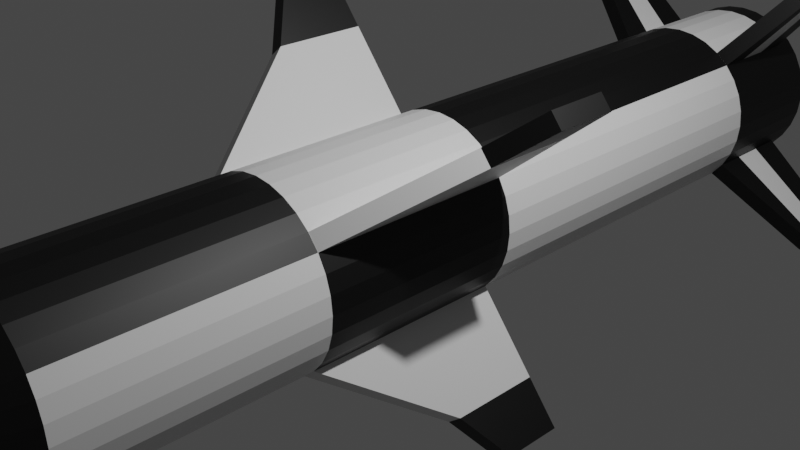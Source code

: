 # Source: missile.blend  (saved by Blender 2.92.15; exported with 4.5.12 LTS)
import bpy
from mathutils import Matrix  # noqa: F401  (used for matrix-valued properties, if any)

bpy.ops.wm.read_factory_settings(use_empty=True)
scene = bpy.context.scene
scene.name = 'Scene'

# ---- collections
col_collection = bpy.data.collections.new('Collection'); scene.collection.children.link(col_collection)

# ---- materials (node trees are filled in below, after node groups)
mat_material_001 = bpy.data.materials.new('Material.001')
mat_material_001.use_transparent_shadow = False
mat_material_002 = bpy.data.materials.new('Material.002')
mat_material_002.use_transparent_shadow = False
mat_material_007 = bpy.data.materials.new('Material.007')
mat_material_007.use_transparent_shadow = False
mat_material_005 = bpy.data.materials.new('Material.005')
mat_material_005.use_transparent_shadow = False
mat_material_006 = bpy.data.materials.new('Material.006')
mat_material_006.use_transparent_shadow = False
mat_material_003 = bpy.data.materials.new('Material.003')
mat_material_003.use_transparent_shadow = False
mat_material_004 = bpy.data.materials.new('Material.004')
mat_material_004.use_transparent_shadow = False

# ---- material node trees
mat_material_001.use_nodes = True; mat_material_001.node_tree.nodes.clear()
_N = mat_material_001.node_tree.nodes; _L = mat_material_001.node_tree.links
n0 = _N.new('ShaderNodeBsdfPrincipled'); n0.name = 'Principled BSDF'; n0.location = (10, 300)
n0.distribution = 'GGX'
n0.subsurface_method = 'BURLEY'
n0.inputs[3].default_value = 1.45
n0.inputs[27].default_value = (0.0, 0.0, 0.0, 1.0)
n0.inputs[28].default_value = 1.0
n1 = _N.new('ShaderNodeOutputMaterial'); n1.name = 'Material Output'; n1.location = (300, 300)
_L.new(n0.outputs[0], n1.inputs[0])
n1.is_active_output = True
mat_material_002.use_nodes = True; mat_material_002.node_tree.nodes.clear()
_N = mat_material_002.node_tree.nodes; _L = mat_material_002.node_tree.links
n0 = _N.new('ShaderNodeBsdfPrincipled'); n0.name = 'Principled BSDF'; n0.location = (10, 300)
n0.distribution = 'GGX'
n0.subsurface_method = 'BURLEY'
n0.inputs[0].default_value = (0.0, 0.0, 0.0, 1.0)
n0.inputs[3].default_value = 1.45
n0.inputs[27].default_value = (0.0, 0.0, 0.0, 1.0)
n0.inputs[28].default_value = 1.0
n1 = _N.new('ShaderNodeOutputMaterial'); n1.name = 'Material Output'; n1.location = (300, 300)
_L.new(n0.outputs[0], n1.inputs[0])
n1.is_active_output = True
mat_material_007.use_nodes = True; mat_material_007.node_tree.nodes.clear()
_N = mat_material_007.node_tree.nodes; _L = mat_material_007.node_tree.links
n0 = _N.new('ShaderNodeBsdfPrincipled'); n0.name = 'Principled BSDF'; n0.location = (10, 300)
n0.distribution = 'GGX'
n0.subsurface_method = 'BURLEY'
n0.inputs[3].default_value = 1.45
n0.inputs[27].default_value = (0.0, 0.0, 0.0, 1.0)
n0.inputs[28].default_value = 1.0
n1 = _N.new('ShaderNodeOutputMaterial'); n1.name = 'Material Output'; n1.location = (300, 300)
_L.new(n0.outputs[0], n1.inputs[0])
n1.is_active_output = True
mat_material_005.use_nodes = True; mat_material_005.node_tree.nodes.clear()
_N = mat_material_005.node_tree.nodes; _L = mat_material_005.node_tree.links
n0 = _N.new('ShaderNodeBsdfPrincipled'); n0.name = 'Principled BSDF'; n0.location = (10, 300)
n0.distribution = 'GGX'
n0.subsurface_method = 'BURLEY'
n0.inputs[3].default_value = 1.45
n0.inputs[27].default_value = (0.0, 0.0, 0.0, 1.0)
n0.inputs[28].default_value = 1.0
n1 = _N.new('ShaderNodeOutputMaterial'); n1.name = 'Material Output'; n1.location = (300, 300)
_L.new(n0.outputs[0], n1.inputs[0])
n1.is_active_output = True
mat_material_006.use_nodes = True; mat_material_006.node_tree.nodes.clear()
_N = mat_material_006.node_tree.nodes; _L = mat_material_006.node_tree.links
n0 = _N.new('ShaderNodeBsdfPrincipled'); n0.name = 'Principled BSDF'; n0.location = (10, 300)
n0.distribution = 'GGX'
n0.subsurface_method = 'BURLEY'
n0.inputs[0].default_value = (0.0, 0.0, 0.0, 1.0)
n0.inputs[3].default_value = 1.45
n0.inputs[27].default_value = (0.0, 0.0, 0.0, 1.0)
n0.inputs[28].default_value = 1.0
n1 = _N.new('ShaderNodeOutputMaterial'); n1.name = 'Material Output'; n1.location = (300, 300)
_L.new(n0.outputs[0], n1.inputs[0])
n1.is_active_output = True
mat_material_003.use_nodes = True; mat_material_003.node_tree.nodes.clear()
_N = mat_material_003.node_tree.nodes; _L = mat_material_003.node_tree.links
n0 = _N.new('ShaderNodeBsdfPrincipled'); n0.name = 'Principled BSDF'; n0.location = (10, 300)
n0.distribution = 'GGX'
n0.subsurface_method = 'BURLEY'
n0.inputs[3].default_value = 1.45
n0.inputs[27].default_value = (0.0, 0.0, 0.0, 1.0)
n0.inputs[28].default_value = 1.0
n1 = _N.new('ShaderNodeOutputMaterial'); n1.name = 'Material Output'; n1.location = (300, 300)
_L.new(n0.outputs[0], n1.inputs[0])
n1.is_active_output = True
mat_material_004.use_nodes = True; mat_material_004.node_tree.nodes.clear()
_N = mat_material_004.node_tree.nodes; _L = mat_material_004.node_tree.links
n0 = _N.new('ShaderNodeBsdfPrincipled'); n0.name = 'Principled BSDF'; n0.location = (10, 300)
n0.distribution = 'GGX'
n0.subsurface_method = 'BURLEY'
n0.inputs[0].default_value = (0.0, 0.0, 0.0, 1.0)
n0.inputs[3].default_value = 1.45
n0.inputs[27].default_value = (0.0, 0.0, 0.0, 1.0)
n0.inputs[28].default_value = 1.0
n1 = _N.new('ShaderNodeOutputMaterial'); n1.name = 'Material Output'; n1.location = (300, 300)
_L.new(n0.outputs[0], n1.inputs[0])
n1.is_active_output = True

# ---- world
world_world = bpy.data.worlds.new('World'); scene.world = world_world
world_world.use_nodes = True; world_world.node_tree.nodes.clear()
_N = world_world.node_tree.nodes; _L = world_world.node_tree.links
n0 = _N.new('ShaderNodeOutputWorld'); n0.name = 'World Output'; n0.location = (300, 300)
n1 = _N.new('ShaderNodeBackground'); n1.name = 'Background'; n1.location = (10, 300)
n1.inputs[0].default_value = (0.05088, 0.05088, 0.05088, 1.0)
_L.new(n1.outputs[0], n0.inputs[0])
n0.is_active_output = True
world_world.color = (0.05088, 0.05088, 0.05088)
world_world.use_sun_shadow = False
world_world.sun_shadow_jitter_overblur = 0.0

# ---- cameras
cam_camera = bpy.data.cameras.new('Camera')
cam_camera.clip_end = 100.0
cam_camera.ortho_scale = 7.314

# ---- lights
light_light = bpy.data.lights.new('Light', 'POINT')
light_light.transmission_factor = 0.0
light_light.energy = 1187.0
light_light.shadow_soft_size = 0.1
light_light.shadow_maximum_resolution = 0.006
light_light.use_absolute_resolution = True

# ---- meshes
me_cone = bpy.data.meshes.new('Cone')
me_cone.from_pydata([(0.0, 1.0, -1.0), (0.1951, 0.9808, -1.0), (0.3827, 0.9239, -1.0), (0.5556, 0.8315, -1.0), (0.7071, 0.7071, -1.0), (0.8315, 0.5556, -1.0), (0.9239, 0.3827, -1.0), (0.9808, 0.1951, -1.0), (1.0, 7.55e-08, -1.0), (0.9808, -0.1951, -1.0), (0.9239, -0.3827, -1.0), (0.8315, -0.5556, -1.0), (0.7071, -0.7071, -1.0), (0.5556, -0.8315, -1.0), (0.3827, -0.9239, -1.0), (0.1951, -0.9808, -1.0), (-3.258e-07, -1.0, -1.0), (-0.1951, -0.9808, -1.0), (-0.3827, -0.9239, -1.0), (-0.5556, -0.8315, -1.0), (-0.7071, -0.7071, -1.0), (-0.8315, -0.5556, -1.0), (-0.9239, -0.3827, -1.0), (-0.9808, -0.1951, -1.0), (-1.0, 9.656e-07, -1.0), (-0.9808, 0.1951, -1.0), (-0.9239, 0.3827, -1.0), (-0.8315, 0.5556, -1.0), (-0.7071, 0.7071, -1.0), (-0.5556, 0.8315, -1.0), (-0.3827, 0.9239, -1.0), (-0.1951, 0.9808, -1.0), (0.0, 0.0, 1.0), (6.067e-07, 1.0, -11.59), (0.1951, 0.9808, -11.59), (0.3827, 0.9239, -11.59), (0.5556, 0.8315, -11.59), (0.7071, 0.7071, -11.59), (0.8315, 0.5556, -11.59), (0.9239, 0.3827, -11.59), (0.9808, 0.1951, -11.59), (1.0, 7.55e-08, -11.59), (0.9808, -0.1951, -11.59), (0.9239, -0.3827, -11.59), (0.8315, -0.5556, -11.59), (0.7071, -0.7071, -11.59), (0.5556, -0.8315, -11.59), (0.3827, -0.9239, -11.59), (0.1951, -0.9808, -11.59), (2.809e-07, -1.0, -11.59), (-0.1951, -0.9808, -11.59), (-0.3827, -0.9239, -11.59), (-0.5556, -0.8315, -11.59), (-0.7071, -0.7071, -11.59), (-0.8315, -0.5556, -11.59), (-0.9239, -0.3827, -11.59), (-0.9808, -0.1951, -11.59), (-1.0, 9.656e-07, -11.59), (-0.9808, 0.1951, -11.59), (-0.9239, 0.3827, -11.59), (-0.8315, 0.5556, -11.59), (-0.7071, 0.7071, -11.59), (-0.5556, 0.8315, -11.59), (-0.3827, 0.9239, -11.59), (-0.1951, 0.9808, -11.59), (0.1951, -0.9808, -6.295), (0.3827, -0.9239, -6.295), (-0.9239, -0.3827, -6.295), (-0.8315, -0.5556, -6.295), (0.3827, 0.9239, -6.295), (0.1951, 0.9808, -6.295), (-0.5556, 0.8315, -6.295), (-0.7071, 0.7071, -6.295), (0.9808, -0.1951, -6.295), (1.0, 7.55e-08, -6.295), (-2.249e-08, -1.0, -6.295), (-0.9808, -0.1951, -6.295), (0.5556, 0.8315, -6.295), (-0.3827, 0.9239, -6.295), (0.9239, -0.3827, -6.295), (-0.1951, -0.9808, -6.295), (-1.0, 9.656e-07, -6.295), (0.7071, 0.7071, -6.295), (-0.1951, 0.9808, -6.295), (0.8315, -0.5556, -6.295), (-0.3827, -0.9239, -6.295), (-0.9808, 0.1951, -6.295), (0.8315, 0.5556, -6.295), (3.034e-07, 1.0, -6.295), (0.7071, -0.7071, -6.295), (-0.5556, -0.8315, -6.295), (-0.9239, 0.3827, -6.295), (0.9239, 0.3827, -6.295), (0.5556, -0.8315, -6.295), (-0.7071, -0.7071, -6.295), (-0.8315, 0.5556, -6.295), (0.9808, 0.1951, -6.295), (0.1951, -0.9808, -8.943), (-0.9239, -0.3827, -8.943), (0.3827, 0.9239, -8.943), (-0.5556, 0.8315, -8.943), (0.9808, -0.1951, -8.943), (1.292e-07, -1.0, -8.943), (-0.9808, -0.1951, -8.943), (0.5556, 0.8315, -8.943), (-0.3827, 0.9239, -8.943), (0.9239, -0.3827, -8.943), (-0.1951, -0.9808, -8.943), (-1.0, 9.656e-07, -8.943), (0.7071, 0.7071, -8.943), (-0.1951, 0.9808, -8.943), (0.8315, -0.5556, -8.943), (-0.3827, -0.9239, -8.943), (-0.9808, 0.1951, -8.943), (0.8315, 0.5556, -8.943), (4.55e-07, 1.0, -8.943), (0.7071, -0.7071, -8.943), (-0.5556, -0.8315, -8.943), (-0.9239, 0.3827, -8.943), (0.9239, 0.3827, -8.943), (0.5556, -0.8315, -8.943), (-0.7071, -0.7071, -8.943), (-0.8315, 0.5556, -8.943), (0.9808, 0.1951, -8.943), (0.3827, -0.9239, -8.943), (-0.8315, -0.5556, -8.943), (0.1951, 0.9808, -8.943), (-0.7071, 0.7071, -8.943), (1.0, 7.55e-08, -8.943), (0.3827, -0.9239, -3.648), (-0.8315, -0.5556, -3.648), (0.1951, 0.9808, -3.648), (-0.7071, 0.7071, -3.648), (1.0, 7.55e-08, -3.648), (0.1951, -0.9808, -3.648), (-0.9239, -0.3827, -3.648), (0.3827, 0.9239, -3.648), (-0.5556, 0.8315, -3.648), (0.9808, -0.1951, -3.648), (-1.742e-07, -1.0, -3.648), (-0.9808, -0.1951, -3.648), (0.5556, 0.8315, -3.648), (-0.3827, 0.9239, -3.648), (0.9239, -0.3827, -3.648), (-0.1951, -0.9808, -3.648), (-1.0, 9.656e-07, -3.648), (0.7071, 0.7071, -3.648), (-0.1951, 0.9808, -3.648), (0.8315, -0.5556, -3.648), (-0.3827, -0.9239, -3.648), (-0.9808, 0.1951, -3.648), (0.8315, 0.5556, -3.648), (1.517e-07, 1.0, -3.648), (0.7071, -0.7071, -3.648), (-0.5556, -0.8315, -3.648), (-0.9239, 0.3827, -3.648), (0.9239, 0.3827, -3.648), (0.5556, -0.8315, -3.648), (-0.7071, -0.7071, -3.648), (-0.8315, 0.5556, -3.648), (0.9808, 0.1951, -3.648), (0.1951, -0.9808, -11.32), (-0.9239, -0.3827, -11.32), (0.3827, 0.9239, -11.32), (-0.5556, 0.8315, -11.32), (0.9808, -0.1951, -11.32), (2.05e-07, -1.0, -11.32), (-0.9808, -0.1951, -11.32), (0.5556, 0.8315, -11.32), (-0.3827, 0.9239, -11.32), (0.9239, -0.3827, -11.32), (-0.1951, -0.9808, -11.32), (-1.0, 9.197e-07, -11.32), (0.7071, 0.7071, -11.32), (-0.1951, 0.9808, -11.32), (0.8315, -0.5556, -11.32), (-0.3827, -0.9239, -11.32), (-0.9808, 0.1951, -11.32), (0.8315, 0.5556, -11.32), (5.309e-07, 1.0, -11.32), (0.7071, -0.7071, -11.32), (-0.5556, -0.8315, -11.32), (-0.9239, 0.3827, -11.32), (0.9239, 0.3827, -11.32), (0.5556, -0.8315, -11.32), (-0.7071, -0.7071, -11.32), (-0.8315, 0.5556, -11.32), (0.9808, 0.1951, -11.32), (0.3827, -0.9239, -11.32), (-0.8315, -0.5556, -11.32), (0.1951, 0.9808, -11.32), (-0.7071, 0.7071, -11.32), (1.0, 2.96e-08, -11.32), (0.3827, -0.9239, -10.13), (-0.8315, -0.5556, -10.13), (0.1951, 0.9808, -10.13), (-0.7071, 0.7071, -10.13), (1.0, 5.255e-08, -10.13), (0.1951, -0.9808, -10.13), (-0.9239, -0.3827, -10.13), (0.3827, 0.9239, -10.13), (-0.5556, 0.8315, -10.13), (0.9808, -0.1951, -10.13), (1.671e-07, -1.0, -10.13), (-0.9808, -0.1951, -10.13), (0.5556, 0.8315, -10.13), (-0.3827, 0.9239, -10.13), (0.9239, -0.3827, -10.13), (-0.1951, -0.9808, -10.13), (-1.0, 9.427e-07, -10.13), (0.7071, 0.7071, -10.13), (-0.1951, 0.9808, -10.13), (0.8315, -0.5556, -10.13), (-0.3827, -0.9239, -10.13), (-0.9808, 0.1951, -10.13), (0.8315, 0.5556, -10.13), (4.93e-07, 1.0, -10.13), (0.7071, -0.7071, -10.13), (-0.5556, -0.8315, -10.13), (-0.9239, 0.3827, -10.13), (0.9239, 0.3827, -10.13), (0.5556, -0.8315, -10.13), (-0.7071, -0.7071, -10.13), (-0.8315, 0.5556, -10.13), (0.9808, 0.1951, -10.13), (0.1951, -0.9808, -5.926), (-0.9239, -0.3827, -5.926), (0.3827, 0.9239, -5.926), (-0.5556, 0.8315, -5.926), (0.9808, -0.1951, -5.926), (-9.832e-08, -1.0, -5.926), (-0.9808, -0.1951, -5.926), (0.5556, 0.8315, -5.926), (-0.3827, 0.9239, -5.926), (0.9239, -0.3827, -5.926), (-0.1951, -0.9808, -5.926), (-1.0, 9.239e-07, -5.926), (0.7071, 0.7071, -5.926), (-0.1951, 0.9808, -5.926), (0.8315, -0.5556, -5.926), (-0.3827, -0.9239, -5.926), (-0.9808, 0.1951, -5.926), (0.8315, 0.5556, -5.926), (2.275e-07, 1.0, -5.926), (0.7071, -0.7071, -5.926), (-0.5556, -0.8315, -5.926), (-0.9239, 0.3827, -5.926), (0.9239, 0.3827, -5.926), (0.5556, -0.8315, -5.926), (-0.7071, -0.7071, -5.926), (-0.8315, 0.5556, -5.926), (0.9808, 0.1951, -5.926), (0.3827, -0.9239, -5.926), (-0.8315, -0.5556, -5.926), (0.1951, 0.9808, -5.926), (-0.7071, 0.7071, -5.926), (1.0, 3.379e-08, -5.926)], [], [(0, 32, 1), (1, 32, 2), (2, 32, 3), (3, 32, 4), (4, 32, 5), (5, 32, 6), (6, 32, 7), (7, 32, 8), (8, 32, 9), (9, 32, 10), (10, 32, 11), (11, 32, 12), (12, 32, 13), (13, 32, 14), (14, 32, 15), (15, 32, 16), (16, 32, 17), (17, 32, 18), (18, 32, 19), (19, 32, 20), (20, 32, 21), (21, 32, 22), (22, 32, 23), (23, 32, 24), (24, 32, 25), (25, 32, 26), (26, 32, 27), (27, 32, 28), (28, 32, 29), (29, 32, 30), (188, 161, 48, 47), (30, 32, 31), (31, 32, 0), (33, 34, 35, 36, 37, 38, 39, 40, 41, 42, 43, 44, 45, 46, 47, 48, 49, 50, 51, 52, 53, 54, 55, 56, 57, 58, 59, 60, 61, 62, 63, 64), (189, 162, 55, 54), (190, 163, 35, 34), (191, 164, 62, 61), (192, 165, 42, 41), (161, 166, 49, 48), (162, 167, 56, 55), (163, 168, 36, 35), (164, 169, 63, 62), (165, 170, 43, 42), (166, 171, 50, 49), (167, 172, 57, 56), (168, 173, 37, 36), (169, 174, 64, 63), (170, 175, 44, 43), (171, 176, 51, 50), (172, 177, 58, 57), (173, 178, 38, 37), (174, 179, 33, 64), (175, 180, 45, 44), (176, 181, 52, 51), (177, 182, 59, 58), (178, 183, 39, 38), (180, 184, 46, 45), (181, 185, 53, 52), (182, 186, 60, 59), (183, 187, 40, 39), (179, 190, 34, 33), (184, 188, 47, 46), (185, 189, 54, 53), (186, 191, 61, 60), (187, 192, 41, 40), (251, 256, 74, 96), (250, 255, 72, 95), (249, 253, 68, 94), (248, 252, 66, 93), (243, 254, 70, 88), (247, 251, 96, 92), (246, 250, 95, 91), (245, 249, 94, 90), (244, 248, 93, 89), (242, 247, 92, 87), (241, 246, 91, 86), (240, 245, 90, 85), (239, 244, 89, 84), (238, 243, 88, 83), (237, 242, 87, 82), (236, 241, 86, 81), (235, 240, 85, 80), (234, 239, 84, 79), (233, 238, 83, 78), (232, 237, 82, 77), (231, 236, 81, 76), (230, 235, 80, 75), (229, 234, 79, 73), (228, 233, 78, 71), (227, 232, 77, 69), (226, 231, 76, 67), (225, 230, 75, 65), (256, 229, 73, 74), (255, 228, 71, 72), (254, 227, 69, 70), (253, 226, 67, 68), (252, 225, 65, 66), (96, 74, 128, 123), (95, 72, 127, 122), (94, 68, 125, 121), (93, 66, 124, 120), (88, 70, 126, 115), (92, 96, 123, 119), (91, 95, 122, 118), (90, 94, 121, 117), (89, 93, 120, 116), (87, 92, 119, 114), (86, 91, 118, 113), (85, 90, 117, 112), (84, 89, 116, 111), (83, 88, 115, 110), (82, 87, 114, 109), (81, 86, 113, 108), (80, 85, 112, 107), (79, 84, 111, 106), (78, 83, 110, 105), (77, 82, 109, 104), (76, 81, 108, 103), (75, 80, 107, 102), (73, 79, 106, 101), (71, 78, 105, 100), (69, 77, 104, 99), (67, 76, 103, 98), (65, 75, 102, 97), (74, 73, 101, 128), (72, 71, 100, 127), (70, 69, 99, 126), (68, 67, 98, 125), (66, 65, 97, 124), (14, 15, 134, 129), (21, 22, 135, 130), (1, 2, 136, 131), (28, 29, 137, 132), (8, 9, 138, 133), (15, 16, 139, 134), (22, 23, 140, 135), (2, 3, 141, 136), (29, 30, 142, 137), (9, 10, 143, 138), (16, 17, 144, 139), (23, 24, 145, 140), (3, 4, 146, 141), (30, 31, 147, 142), (10, 11, 148, 143), (17, 18, 149, 144), (24, 25, 150, 145), (4, 5, 151, 146), (31, 0, 152, 147), (11, 12, 153, 148), (18, 19, 154, 149), (25, 26, 155, 150), (5, 6, 156, 151), (12, 13, 157, 153), (19, 20, 158, 154), (26, 27, 159, 155), (6, 7, 160, 156), (0, 1, 131, 152), (13, 14, 129, 157), (20, 21, 130, 158), (27, 28, 132, 159), (7, 8, 133, 160), (224, 197, 192, 187), (222, 194, 189, 185), (221, 193, 188, 184), (216, 195, 190, 179), (220, 224, 187, 183), (219, 223, 186, 182), (218, 222, 185, 181), (217, 221, 184, 180), (215, 220, 183, 178), (214, 219, 182, 177), (213, 218, 181, 176), (212, 217, 180, 175), (211, 216, 179, 174), (210, 215, 178, 173), (209, 214, 177, 172), (208, 213, 176, 171), (207, 212, 175, 170), (206, 211, 174, 169), (205, 210, 173, 168), (204, 209, 172, 167), (203, 208, 171, 166), (202, 207, 170, 165), (201, 206, 169, 164), (200, 205, 168, 163), (199, 204, 167, 162), (198, 203, 166, 161), (197, 202, 165, 192), (196, 201, 164, 191), (195, 200, 163, 190), (194, 199, 162, 189), (193, 198, 161, 188), (124, 97, 198, 193), (125, 98, 199, 194), (126, 99, 200, 195), (127, 100, 201, 196), (128, 101, 202, 197), (97, 102, 203, 198), (98, 103, 204, 199), (99, 104, 205, 200), (100, 105, 206, 201), (101, 106, 207, 202), (102, 107, 208, 203), (103, 108, 209, 204), (104, 109, 210, 205), (105, 110, 211, 206), (106, 111, 212, 207), (107, 112, 213, 208), (108, 113, 214, 209), (109, 114, 215, 210), (110, 115, 216, 211), (111, 116, 217, 212), (112, 117, 218, 213), (113, 118, 219, 214), (114, 119, 220, 215), (116, 120, 221, 217), (117, 121, 222, 218), (118, 122, 223, 219), (119, 123, 224, 220), (115, 126, 195, 216), (120, 124, 193, 221), (121, 125, 194, 222), (122, 127, 196, 223), (123, 128, 197, 224), (129, 134, 225, 252), (130, 135, 226, 253), (131, 136, 227, 254), (133, 138, 229, 256), (134, 139, 230, 225), (135, 140, 231, 226), (136, 141, 232, 227), (137, 142, 233, 228), (138, 143, 234, 229), (139, 144, 235, 230), (140, 145, 236, 231), (141, 146, 237, 232), (142, 147, 238, 233), (143, 148, 239, 234), (144, 149, 240, 235), (145, 150, 241, 236), (146, 151, 242, 237), (147, 152, 243, 238), (148, 153, 244, 239), (149, 154, 245, 240), (150, 155, 246, 241), (151, 156, 247, 242), (153, 157, 248, 244), (154, 158, 249, 245), (155, 159, 250, 246), (156, 160, 251, 247), (152, 131, 254, 243), (157, 129, 252, 248), (158, 130, 253, 249), (159, 132, 255, 250), (160, 133, 256, 251), (255, 132, 137, 228)])
me_cone.polygons.foreach_set('material_index', [1, 1, 1, 1, 1, 1, 1, 1, 1, 1, 1, 1, 1, 1, 1, 1, 1, 1, 1, 1, 1, 1, 1, 1, 1, 1, 1, 1, 1, 1, 1, 1, 1, 1, 1, 1, 1, 1, 1, 1, 1, 1, 1, 1, 1, 1, 1, 1, 1, 1, 1, 1, 1, 1, 1, 1, 1, 1, 1, 1, 1, 1, 1, 1, 1, 0, 0, 0, 1, 1, 0, 0, 1, 1, 0, 0, 1, 0, 1, 0, 0, 1, 0, 1, 1, 0, 1, 0, 1, 1, 0, 1, 0, 1, 1, 0, 1, 0, 0, 0, 1, 1, 0, 0, 1, 1, 0, 0, 1, 0, 1, 0, 0, 1, 0, 1, 1, 0, 1, 0, 1, 1, 0, 1, 0, 1, 1, 0, 1, 1, 0, 1, 1, 0, 1, 0, 1, 1, 0, 1, 0, 1, 1, 0, 1, 0, 1, 1, 0, 1, 0, 0, 1, 1, 0, 0, 1, 1, 1, 0, 0, 1, 1, 0, 0, 1, 1, 0, 0, 1, 1, 0, 1, 0, 1, 1, 0, 1, 0, 0, 1, 0, 1, 0, 0, 1, 0, 1, 0, 0, 1, 0, 1, 0, 1, 1, 0, 1, 0, 1, 1, 0, 1, 0, 1, 1, 0, 1, 0, 0, 1, 0, 1, 0, 0, 1, 1, 0, 0, 1, 1, 0, 0, 0, 0, 1, 0, 1, 0, 1, 0, 0, 1, 0, 1, 0, 0, 1, 0, 1, 0, 0, 1, 0, 1, 1, 0, 0, 1, 1, 0, 0, 0, 1, 1, 0])
_uv = me_cone.uv_layers.new(name='UVMap')
_uv.uv.foreach_set('vector', [0.25, 0.49, 0.25, 0.25, 0.2968, 0.4854, 0.2968, 0.4854, 0.25, 0.25, 0.3418, 0.4717, 0.3418, 0.4717, 0.25, 0.25, 0.3833, 0.4496, 0.3833, 0.4496, 0.25, 0.25, 0.4197, 0.4197, 0.4197, 0.4197, 0.25, 0.25, 0.4496, 0.3833, 0.4496, 0.3833, 0.25, 0.25, 0.4717, 0.3418, 0.4717, 0.3418, 0.25, 0.25, 0.4854, 0.2968, 0.4854, 0.2968, 0.25, 0.25, 0.49, 0.25, 0.49, 0.25, 0.25, 0.25, 0.4854, 0.2032, 0.4854, 0.2032, 0.25, 0.25, 0.4717, 0.1582, 0.4717, 0.1582, 0.25, 0.25, 0.4496, 0.1167, 0.4496, 0.1167, 0.25, 0.25, 0.4197, 0.08029, 0.4197, 0.08029, 0.25, 0.25, 0.3833, 0.05045, 0.3833, 0.05045, 0.25, 0.25, 0.3418, 0.02827, 0.3418, 0.02827, 0.25, 0.25, 0.2968, 0.01461, 0.2968, 0.01461, 0.25, 0.25, 0.25, 0.01, 0.25, 0.01, 0.25, 0.25, 0.2032, 0.01461, 0.2032, 0.01461, 0.25, 0.25, 0.1582, 0.02827, 0.1582, 0.02827, 0.25, 0.25, 0.1167, 0.05045, 0.1167, 0.05045, 0.25, 0.25, 0.08029, 0.08029, 0.08029, 0.08029, 0.25, 0.25, 0.05045, 0.1167, 0.05045, 0.1167, 0.25, 0.25, 0.02827, 0.1582, 0.02827, 0.1582, 0.25, 0.25, 0.01461, 0.2032, 0.01461, 0.2032, 0.25, 0.25, 0.01, 0.25, 0.01, 0.25, 0.25, 0.25, 0.01461, 0.2968, 0.01461, 0.2968, 0.25, 0.25, 0.02827, 0.3418, 0.02827, 0.3418, 0.25, 0.25, 0.05045, 0.3833, 0.05045, 0.3833, 0.25, 0.25, 0.08029, 0.4197, 0.08029, 0.4197, 0.25, 0.25, 0.1167, 0.4496, 0.1167, 0.4496, 0.25, 0.25, 0.1582, 0.4717, 0.3418, 0.02827, 0.2968, 0.01461, 0.2968, 0.01461, 0.3418, 0.02827, 0.1582, 0.4717, 0.25, 0.25, 0.2032, 0.4854, 0.2032, 0.4854, 0.25, 0.25, 0.25, 0.49, 0.75, 0.49, 0.7968, 0.4854, 0.8418, 0.4717, 0.8833, 0.4496, 0.9197, 0.4197, 0.9496, 0.3833, 0.9717, 0.3418, 0.9854, 0.2968, 0.99, 0.25, 0.9854, 0.2032, 0.9717, 0.1582, 0.9496, 0.1167, 0.9197, 0.08029, 0.8833, 0.05045, 0.8418, 0.02827, 0.7968, 0.01461, 0.75, 0.01, 0.7032, 0.01461, 0.6582, 0.02827, 0.6167, 0.05045, 0.5803, 0.08029, 0.5504, 0.1167, 0.5283, 0.1582, 0.5146, 0.2032, 0.51, 0.25, 0.5146, 0.2968, 0.5283, 0.3418, 0.5504, 0.3833, 0.5803, 0.4197, 0.6167, 0.4496, 0.6582, 0.4717, 0.7032, 0.4854, 0.05045, 0.1167, 0.02827, 0.1582, 0.02827, 0.1582, 0.05045, 0.1167, 0.2968, 0.4854, 0.3418, 0.4717, 0.3418, 0.4717, 0.2968, 0.4854, 0.08029, 0.4197, 0.1167, 0.4496, 0.1167, 0.4496, 0.08029, 0.4197, 0.49, 0.25, 0.4854, 0.2032, 0.4854, 0.2032, 0.49, 0.25, 0.2968, 0.01461, 0.25, 0.01, 0.25, 0.01, 0.2968, 0.01461, 0.02827, 0.1582, 0.01461, 0.2032, 0.01461, 0.2032, 0.02827, 0.1582, 0.3418, 0.4717, 0.3833, 0.4496, 0.3833, 0.4496, 0.3418, 0.4717, 0.1167, 0.4496, 0.1582, 0.4717, 0.1582, 0.4717, 0.1167, 0.4496, 0.4854, 0.2032, 0.4717, 0.1582, 0.4717, 0.1582, 0.4854, 0.2032, 0.25, 0.01, 0.2032, 0.01461, 0.2032, 0.01461, 0.25, 0.01, 0.01461, 0.2032, 0.01, 0.25, 0.01, 0.25, 0.01461, 0.2032, 0.3833, 0.4496, 0.4197, 0.4197, 0.4197, 0.4197, 0.3833, 0.4496, 0.1582, 0.4717, 0.2032, 0.4854, 0.2032, 0.4854, 0.1582, 0.4717, 0.4717, 0.1582, 0.4496, 0.1167, 0.4496, 0.1167, 0.4717, 0.1582, 0.2032, 0.01461, 0.1582, 0.02827, 0.1582, 0.02827, 0.2032, 0.01461, 0.01, 0.25, 0.01461, 0.2968, 0.01461, 0.2968, 0.01, 0.25, 0.4197, 0.4197, 0.4496, 0.3833, 0.4496, 0.3833, 0.4197, 0.4197, 0.2032, 0.4854, 0.25, 0.49, 0.25, 0.49, 0.2032, 0.4854, 0.4496, 0.1167, 0.4197, 0.08029, 0.4197, 0.08029, 0.4496, 0.1167, 0.1582, 0.02827, 0.1167, 0.05045, 0.1167, 0.05045, 0.1582, 0.02827, 0.01461, 0.2968, 0.02827, 0.3418, 0.02827, 0.3418, 0.01461, 0.2968, 0.4496, 0.3833, 0.4717, 0.3418, 0.4717, 0.3418, 0.4496, 0.3833, 0.4197, 0.08029, 0.3833, 0.05045, 0.3833, 0.05045, 0.4197, 0.08029, 0.1167, 0.05045, 0.08029, 0.08029, 0.08029, 0.08029, 0.1167, 0.05045, 0.02827, 0.3418, 0.05045, 0.3833, 0.05045, 0.3833, 0.02827, 0.3418, 0.4717, 0.3418, 0.4854, 0.2968, 0.4854, 0.2968, 0.4717, 0.3418, 0.25, 0.49, 0.2968, 0.4854, 0.2968, 0.4854, 0.25, 0.49, 0.3833, 0.05045, 0.3418, 0.02827, 0.3418, 0.02827, 0.3833, 0.05045, 0.08029, 0.08029, 0.05045, 0.1167, 0.05045, 0.1167, 0.08029, 0.08029, 0.05045, 0.3833, 0.08029, 0.4197, 0.08029, 0.4197, 0.05045, 0.3833, 0.4854, 0.2968, 0.49, 0.25, 0.49, 0.25, 0.4854, 0.2968, 0.4854, 0.2968, 0.49, 0.25, 0.49, 0.25, 0.4854, 0.2968, 0.05045, 0.3833, 0.08029, 0.4197, 0.08029, 0.4197, 0.05045, 0.3833, 0.08029, 0.08029, 0.05045, 0.1167, 0.05045, 0.1167, 0.08029, 0.08029, 0.3833, 0.05045, 0.3418, 0.02827, 0.3418, 0.02827, 0.3833, 0.05045, 0.25, 0.49, 0.2968, 0.4854, 0.2968, 0.4854, 0.25, 0.49, 0.4717, 0.3418, 0.4854, 0.2968, 0.4854, 0.2968, 0.4717, 0.3418, 0.02827, 0.3418, 0.05045, 0.3833, 0.05045, 0.3833, 0.02827, 0.3418, 0.1167, 0.05045, 0.08029, 0.08029, 0.08029, 0.08029, 0.1167, 0.05045, 0.4197, 0.08029, 0.3833, 0.05045, 0.3833, 0.05045, 0.4197, 0.08029, 0.4496, 0.3833, 0.4717, 0.3418, 0.4717, 0.3418, 0.4496, 0.3833, 0.01461, 0.2968, 0.02827, 0.3418, 0.02827, 0.3418, 0.01461, 0.2968, 0.1582, 0.02827, 0.1167, 0.05045, 0.1167, 0.05045, 0.1582, 0.02827, 0.4496, 0.1167, 0.4197, 0.08029, 0.4197, 0.08029, 0.4496, 0.1167, 0.2032, 0.4854, 0.25, 0.49, 0.25, 0.49, 0.2032, 0.4854, 0.4197, 0.4197, 0.4496, 0.3833, 0.4496, 0.3833, 0.4197, 0.4197, 0.01, 0.25, 0.01461, 0.2968, 0.01461, 0.2968, 0.01, 0.25, 0.2032, 0.01461, 0.1582, 0.02827, 0.1582, 0.02827, 0.2032, 0.01461, 0.4717, 0.1582, 0.4496, 0.1167, 0.4496, 0.1167, 0.4717, 0.1582, 0.1582, 0.4717, 0.2032, 0.4854, 0.2032, 0.4854, 0.1582, 0.4717, 0.3833, 0.4496, 0.4197, 0.4197, 0.4197, 0.4197, 0.3833, 0.4496, 0.01461, 0.2032, 0.01, 0.25, 0.01, 0.25, 0.01461, 0.2032, 0.25, 0.01, 0.2032, 0.01461, 0.2032, 0.01461, 0.25, 0.01, 0.4854, 0.2032, 0.4717, 0.1582, 0.4717, 0.1582, 0.4854, 0.2032, 0.1167, 0.4496, 0.1582, 0.4717, 0.1582, 0.4717, 0.1167, 0.4496, 0.3418, 0.4717, 0.3833, 0.4496, 0.3833, 0.4496, 0.3418, 0.4717, 0.02827, 0.1582, 0.01461, 0.2032, 0.01461, 0.2032, 0.02827, 0.1582, 0.2968, 0.01461, 0.25, 0.01, 0.25, 0.01, 0.2968, 0.01461, 0.49, 0.25, 0.4854, 0.2032, 0.4854, 0.2032, 0.49, 0.25, 0.08029, 0.4197, 0.1167, 0.4496, 0.1167, 0.4496, 0.08029, 0.4197, 0.2968, 0.4854, 0.3418, 0.4717, 0.3418, 0.4717, 0.2968, 0.4854, 0.05045, 0.1167, 0.02827, 0.1582, 0.02827, 0.1582, 0.05045, 0.1167, 0.3418, 0.02827, 0.2968, 0.01461, 0.2968, 0.01461, 0.3418, 0.02827, 0.4854, 0.2968, 0.49, 0.25, 0.49, 0.25, 0.4854, 0.2968, 0.05045, 0.3833, 0.08029, 0.4197, 0.08029, 0.4197, 0.05045, 0.3833, 0.08029, 0.08029, 0.05045, 0.1167, 0.05045, 0.1167, 0.08029, 0.08029, 0.3833, 0.05045, 0.3418, 0.02827, 0.3418, 0.02827, 0.3833, 0.05045, 0.25, 0.49, 0.2968, 0.4854, 0.2968, 0.4854, 0.25, 0.49, 0.4717, 0.3418, 0.4854, 0.2968, 0.4854, 0.2968, 0.4717, 0.3418, 0.02827, 0.3418, 0.05045, 0.3833, 0.05045, 0.3833, 0.02827, 0.3418, 0.1167, 0.05045, 0.08029, 0.08029, 0.08029, 0.08029, 0.1167, 0.05045, 0.4197, 0.08029, 0.3833, 0.05045, 0.3833, 0.05045, 0.4197, 0.08029, 0.4496, 0.3833, 0.4717, 0.3418, 0.4717, 0.3418, 0.4496, 0.3833, 0.01461, 0.2968, 0.02827, 0.3418, 0.02827, 0.3418, 0.01461, 0.2968, 0.1582, 0.02827, 0.1167, 0.05045, 0.1167, 0.05045, 0.1582, 0.02827, 0.4496, 0.1167, 0.4197, 0.08029, 0.4197, 0.08029, 0.4496, 0.1167, 0.2032, 0.4854, 0.25, 0.49, 0.25, 0.49, 0.2032, 0.4854, 0.4197, 0.4197, 0.4496, 0.3833, 0.4496, 0.3833, 0.4197, 0.4197, 0.01, 0.25, 0.01461, 0.2968, 0.01461, 0.2968, 0.01, 0.25, 0.2032, 0.01461, 0.1582, 0.02827, 0.1582, 0.02827, 0.2032, 0.01461, 0.4717, 0.1582, 0.4496, 0.1167, 0.4496, 0.1167, 0.4717, 0.1582, 0.1582, 0.4717, 0.2032, 0.4854, 0.2032, 0.4854, 0.1582, 0.4717, 0.3833, 0.4496, 0.4197, 0.4197, 0.4197, 0.4197, 0.3833, 0.4496, 0.01461, 0.2032, 0.01, 0.25, 0.01, 0.25, 0.01461, 0.2032, 0.25, 0.01, 0.2032, 0.01461, 0.2032, 0.01461, 0.25, 0.01, 0.4854, 0.2032, 0.4717, 0.1582, 0.4717, 0.1582, 0.4854, 0.2032, 0.1167, 0.4496, 0.1582, 0.4717, 0.1582, 0.4717, 0.1167, 0.4496, 0.3418, 0.4717, 0.3833, 0.4496, 0.3833, 0.4496, 0.3418, 0.4717, 0.02827, 0.1582, 0.01461, 0.2032, 0.01461, 0.2032, 0.02827, 0.1582, 0.2968, 0.01461, 0.25, 0.01, 0.25, 0.01, 0.2968, 0.01461, 0.49, 0.25, 0.4854, 0.2032, 0.4854, 0.2032, 0.49, 0.25, 0.08029, 0.4197, 0.1167, 0.4496, 0.1167, 0.4496, 0.08029, 0.4197, 0.2968, 0.4854, 0.3418, 0.4717, 0.3418, 0.4717, 0.2968, 0.4854, 0.05045, 0.1167, 0.02827, 0.1582, 0.02827, 0.1582, 0.05045, 0.1167, 0.3418, 0.02827, 0.2968, 0.01461, 0.2968, 0.01461, 0.3418, 0.02827, 0.3418, 0.02827, 0.2968, 0.01461, 0.2968, 0.01461, 0.3418, 0.02827, 0.05045, 0.1167, 0.02827, 0.1582, 0.02827, 0.1582, 0.05045, 0.1167, 0.2968, 0.4854, 0.3418, 0.4717, 0.3418, 0.4717, 0.2968, 0.4854, 0.08029, 0.4197, 0.1167, 0.4496, 0.1167, 0.4496, 0.08029, 0.4197, 0.49, 0.25, 0.4854, 0.2032, 0.4854, 0.2032, 0.49, 0.25, 0.2968, 0.01461, 0.25, 0.01, 0.25, 0.01, 0.2968, 0.01461, 0.02827, 0.1582, 0.01461, 0.2032, 0.01461, 0.2032, 0.02827, 0.1582, 0.3418, 0.4717, 0.3833, 0.4496, 0.3833, 0.4496, 0.3418, 0.4717, 0.1167, 0.4496, 0.1582, 0.4717, 0.1582, 0.4717, 0.1167, 0.4496, 0.4854, 0.2032, 0.4717, 0.1582, 0.4717, 0.1582, 0.4854, 0.2032, 0.25, 0.01, 0.2032, 0.01461, 0.2032, 0.01461, 0.25, 0.01, 0.01461, 0.2032, 0.01, 0.25, 0.01, 0.25, 0.01461, 0.2032, 0.3833, 0.4496, 0.4197, 0.4197, 0.4197, 0.4197, 0.3833, 0.4496, 0.1582, 0.4717, 0.2032, 0.4854, 0.2032, 0.4854, 0.1582, 0.4717, 0.4717, 0.1582, 0.4496, 0.1167, 0.4496, 0.1167, 0.4717, 0.1582, 0.2032, 0.01461, 0.1582, 0.02827, 0.1582, 0.02827, 0.2032, 0.01461, 0.01, 0.25, 0.01461, 0.2968, 0.01461, 0.2968, 0.01, 0.25, 0.4197, 0.4197, 0.4496, 0.3833, 0.4496, 0.3833, 0.4197, 0.4197, 0.2032, 0.4854, 0.25, 0.49, 0.25, 0.49, 0.2032, 0.4854, 0.4496, 0.1167, 0.4197, 0.08029, 0.4197, 0.08029, 0.4496, 0.1167, 0.1582, 0.02827, 0.1167, 0.05045, 0.1167, 0.05045, 0.1582, 0.02827, 0.01461, 0.2968, 0.02827, 0.3418, 0.02827, 0.3418, 0.01461, 0.2968, 0.4496, 0.3833, 0.4717, 0.3418, 0.4717, 0.3418, 0.4496, 0.3833, 0.4197, 0.08029, 0.3833, 0.05045, 0.3833, 0.05045, 0.4197, 0.08029, 0.1167, 0.05045, 0.08029, 0.08029, 0.08029, 0.08029, 0.1167, 0.05045, 0.02827, 0.3418, 0.05045, 0.3833, 0.05045, 0.3833, 0.02827, 0.3418, 0.4717, 0.3418, 0.4854, 0.2968, 0.4854, 0.2968, 0.4717, 0.3418, 0.25, 0.49, 0.2968, 0.4854, 0.2968, 0.4854, 0.25, 0.49, 0.3833, 0.05045, 0.3418, 0.02827, 0.3418, 0.02827, 0.3833, 0.05045, 0.08029, 0.08029, 0.05045, 0.1167, 0.05045, 0.1167, 0.08029, 0.08029, 0.05045, 0.3833, 0.08029, 0.4197, 0.08029, 0.4197, 0.05045, 0.3833, 0.4854, 0.2968, 0.49, 0.25, 0.49, 0.25, 0.4854, 0.2968, 0.4854, 0.2968, 0.49, 0.25, 0.49, 0.25, 0.4854, 0.2968, 0.08029, 0.08029, 0.05045, 0.1167, 0.05045, 0.1167, 0.08029, 0.08029, 0.3833, 0.05045, 0.3418, 0.02827, 0.3418, 0.02827, 0.3833, 0.05045, 0.25, 0.49, 0.2968, 0.4854, 0.2968, 0.4854, 0.25, 0.49, 0.4717, 0.3418, 0.4854, 0.2968, 0.4854, 0.2968, 0.4717, 0.3418, 0.02827, 0.3418, 0.05045, 0.3833, 0.05045, 0.3833, 0.02827, 0.3418, 0.1167, 0.05045, 0.08029, 0.08029, 0.08029, 0.08029, 0.1167, 0.05045, 0.4197, 0.08029, 0.3833, 0.05045, 0.3833, 0.05045, 0.4197, 0.08029, 0.4496, 0.3833, 0.4717, 0.3418, 0.4717, 0.3418, 0.4496, 0.3833, 0.01461, 0.2968, 0.02827, 0.3418, 0.02827, 0.3418, 0.01461, 0.2968, 0.1582, 0.02827, 0.1167, 0.05045, 0.1167, 0.05045, 0.1582, 0.02827, 0.4496, 0.1167, 0.4197, 0.08029, 0.4197, 0.08029, 0.4496, 0.1167, 0.2032, 0.4854, 0.25, 0.49, 0.25, 0.49, 0.2032, 0.4854, 0.4197, 0.4197, 0.4496, 0.3833, 0.4496, 0.3833, 0.4197, 0.4197, 0.01, 0.25, 0.01461, 0.2968, 0.01461, 0.2968, 0.01, 0.25, 0.2032, 0.01461, 0.1582, 0.02827, 0.1582, 0.02827, 0.2032, 0.01461, 0.4717, 0.1582, 0.4496, 0.1167, 0.4496, 0.1167, 0.4717, 0.1582, 0.1582, 0.4717, 0.2032, 0.4854, 0.2032, 0.4854, 0.1582, 0.4717, 0.3833, 0.4496, 0.4197, 0.4197, 0.4197, 0.4197, 0.3833, 0.4496, 0.01461, 0.2032, 0.01, 0.25, 0.01, 0.25, 0.01461, 0.2032, 0.25, 0.01, 0.2032, 0.01461, 0.2032, 0.01461, 0.25, 0.01, 0.4854, 0.2032, 0.4717, 0.1582, 0.4717, 0.1582, 0.4854, 0.2032, 0.1167, 0.4496, 0.1582, 0.4717, 0.1582, 0.4717, 0.1167, 0.4496, 0.3418, 0.4717, 0.3833, 0.4496, 0.3833, 0.4496, 0.3418, 0.4717, 0.02827, 0.1582, 0.01461, 0.2032, 0.01461, 0.2032, 0.02827, 0.1582, 0.2968, 0.01461, 0.25, 0.01, 0.25, 0.01, 0.2968, 0.01461, 0.49, 0.25, 0.4854, 0.2032, 0.4854, 0.2032, 0.49, 0.25, 0.08029, 0.4197, 0.1167, 0.4496, 0.1167, 0.4496, 0.08029, 0.4197, 0.2968, 0.4854, 0.3418, 0.4717, 0.3418, 0.4717, 0.2968, 0.4854, 0.05045, 0.1167, 0.02827, 0.1582, 0.02827, 0.1582, 0.05045, 0.1167, 0.3418, 0.02827, 0.2968, 0.01461, 0.2968, 0.01461, 0.3418, 0.02827, 0.3418, 0.02827, 0.2968, 0.01461, 0.2968, 0.01461, 0.3418, 0.02827, 0.05045, 0.1167, 0.02827, 0.1582, 0.02827, 0.1582, 0.05045, 0.1167, 0.2968, 0.4854, 0.3418, 0.4717, 0.3418, 0.4717, 0.2968, 0.4854, 0.08029, 0.4197, 0.1167, 0.4496, 0.1167, 0.4496, 0.08029, 0.4197, 0.49, 0.25, 0.4854, 0.2032, 0.4854, 0.2032, 0.49, 0.25, 0.2968, 0.01461, 0.25, 0.01, 0.25, 0.01, 0.2968, 0.01461, 0.02827, 0.1582, 0.01461, 0.2032, 0.01461, 0.2032, 0.02827, 0.1582, 0.3418, 0.4717, 0.3833, 0.4496, 0.3833, 0.4496, 0.3418, 0.4717, 0.1167, 0.4496, 0.1582, 0.4717, 0.1582, 0.4717, 0.1167, 0.4496, 0.4854, 0.2032, 0.4717, 0.1582, 0.4717, 0.1582, 0.4854, 0.2032, 0.25, 0.01, 0.2032, 0.01461, 0.2032, 0.01461, 0.25, 0.01, 0.01461, 0.2032, 0.01, 0.25, 0.01, 0.25, 0.01461, 0.2032, 0.3833, 0.4496, 0.4197, 0.4197, 0.4197, 0.4197, 0.3833, 0.4496, 0.1582, 0.4717, 0.2032, 0.4854, 0.2032, 0.4854, 0.1582, 0.4717, 0.4717, 0.1582, 0.4496, 0.1167, 0.4496, 0.1167, 0.4717, 0.1582, 0.2032, 0.01461, 0.1582, 0.02827, 0.1582, 0.02827, 0.2032, 0.01461, 0.01, 0.25, 0.01461, 0.2968, 0.01461, 0.2968, 0.01, 0.25, 0.4197, 0.4197, 0.4496, 0.3833, 0.4496, 0.3833, 0.4197, 0.4197, 0.2032, 0.4854, 0.25, 0.49, 0.25, 0.49, 0.2032, 0.4854, 0.4496, 0.1167, 0.4197, 0.08029, 0.4197, 0.08029, 0.4496, 0.1167, 0.1582, 0.02827, 0.1167, 0.05045, 0.1167, 0.05045, 0.1582, 0.02827, 0.01461, 0.2968, 0.02827, 0.3418, 0.02827, 0.3418, 0.01461, 0.2968, 0.4496, 0.3833, 0.4717, 0.3418, 0.4717, 0.3418, 0.4496, 0.3833, 0.4197, 0.08029, 0.3833, 0.05045, 0.3833, 0.05045, 0.4197, 0.08029, 0.1167, 0.05045, 0.08029, 0.08029, 0.08029, 0.08029, 0.1167, 0.05045, 0.02827, 0.3418, 0.05045, 0.3833, 0.05045, 0.3833, 0.02827, 0.3418, 0.4717, 0.3418, 0.4854, 0.2968, 0.4854, 0.2968, 0.4717, 0.3418, 0.25, 0.49, 0.2968, 0.4854, 0.2968, 0.4854, 0.25, 0.49, 0.3833, 0.05045, 0.3418, 0.02827, 0.3418, 0.02827, 0.3833, 0.05045, 0.08029, 0.08029, 0.05045, 0.1167, 0.05045, 0.1167, 0.08029, 0.08029, 0.05045, 0.3833, 0.08029, 0.4197, 0.08029, 0.4197, 0.05045, 0.3833, 0.4854, 0.2968, 0.49, 0.25, 0.49, 0.25, 0.4854, 0.2968, 0.3418, 0.02827, 0.2968, 0.01461, 0.2968, 0.01461, 0.3418, 0.02827, 0.05045, 0.1167, 0.02827, 0.1582, 0.02827, 0.1582, 0.05045, 0.1167, 0.2968, 0.4854, 0.3418, 0.4717, 0.3418, 0.4717, 0.2968, 0.4854, 0.49, 0.25, 0.4854, 0.2032, 0.4854, 0.2032, 0.49, 0.25, 0.2968, 0.01461, 0.25, 0.01, 0.25, 0.01, 0.2968, 0.01461, 0.02827, 0.1582, 0.01461, 0.2032, 0.01461, 0.2032, 0.02827, 0.1582, 0.3418, 0.4717, 0.3833, 0.4496, 0.3833, 0.4496, 0.3418, 0.4717, 0.1167, 0.4496, 0.1582, 0.4717, 0.1582, 0.4717, 0.1167, 0.4496, 0.4854, 0.2032, 0.4717, 0.1582, 0.4717, 0.1582, 0.4854, 0.2032, 0.25, 0.01, 0.2032, 0.01461, 0.2032, 0.01461, 0.25, 0.01, 0.01461, 0.2032, 0.01, 0.25, 0.01, 0.25, 0.01461, 0.2032, 0.3833, 0.4496, 0.4197, 0.4197, 0.4197, 0.4197, 0.3833, 0.4496, 0.1582, 0.4717, 0.2032, 0.4854, 0.2032, 0.4854, 0.1582, 0.4717, 0.4717, 0.1582, 0.4496, 0.1167, 0.4496, 0.1167, 0.4717, 0.1582, 0.2032, 0.01461, 0.1582, 0.02827, 0.1582, 0.02827, 0.2032, 0.01461, 0.01, 0.25, 0.01461, 0.2968, 0.01461, 0.2968, 0.01, 0.25, 0.4197, 0.4197, 0.4496, 0.3833, 0.4496, 0.3833, 0.4197, 0.4197, 0.2032, 0.4854, 0.25, 0.49, 0.25, 0.49, 0.2032, 0.4854, 0.4496, 0.1167, 0.4197, 0.08029, 0.4197, 0.08029, 0.4496, 0.1167, 0.1582, 0.02827, 0.1167, 0.05045, 0.1167, 0.05045, 0.1582, 0.02827, 0.01461, 0.2968, 0.02827, 0.3418, 0.02827, 0.3418, 0.01461, 0.2968, 0.4496, 0.3833, 0.4717, 0.3418, 0.4717, 0.3418, 0.4496, 0.3833, 0.4197, 0.08029, 0.3833, 0.05045, 0.3833, 0.05045, 0.4197, 0.08029, 0.1167, 0.05045, 0.08029, 0.08029, 0.08029, 0.08029, 0.1167, 0.05045, 0.02827, 0.3418, 0.05045, 0.3833, 0.05045, 0.3833, 0.02827, 0.3418, 0.4717, 0.3418, 0.4854, 0.2968, 0.4854, 0.2968, 0.4717, 0.3418, 0.25, 0.49, 0.2968, 0.4854, 0.2968, 0.4854, 0.25, 0.49, 0.3833, 0.05045, 0.3418, 0.02827, 0.3418, 0.02827, 0.3833, 0.05045, 0.08029, 0.08029, 0.05045, 0.1167, 0.05045, 0.1167, 0.08029, 0.08029, 0.05045, 0.3833, 0.08029, 0.4197, 0.08029, 0.4197, 0.05045, 0.3833, 0.4854, 0.2968, 0.49, 0.25, 0.49, 0.25, 0.4854, 0.2968, 0.08029, 0.4197, 0.08029, 0.4197, 0.1167, 0.4496, 0.1167, 0.4496])
me_cone.materials.append(mat_material_001)
me_cone.materials.append(mat_material_002)
me_cone.materials.append(mat_material_007)
me_cone.use_remesh_fix_poles = True
me_cone.use_remesh_preserve_attributes = False
me_cone.use_mirror_vertex_groups = False
me_cone.update()
me_cone_004 = bpy.data.meshes.new('Cone.004')
me_cone_004.from_pydata([(-0.7071, 0.7071, -3.648), (-0.5556, 0.8315, -3.648), (-0.5556, 0.8315, -5.926), (-0.7071, 0.7071, -5.926), (-1.363, 1.507, -5.926), (-1.363, 1.507, -4.901), (-1.212, 1.631, -4.901), (-1.212, 1.631, -5.926), (-1.728, 1.951, -5.926), (-1.728, 1.951, -5.257), (-1.576, 2.075, -5.257), (-1.576, 2.075, -5.926), (0.7071, 0.7071, -3.648), (0.8315, 0.5556, -3.648), (0.8315, 0.5556, -5.926), (0.7071, 0.7071, -5.926), (1.507, 1.363, -5.926), (1.507, 1.363, -4.901), (1.631, 1.212, -4.901), (1.631, 1.212, -5.926), (1.951, 1.728, -5.926), (1.951, 1.728, -5.257), (2.075, 1.576, -5.257), (2.075, 1.576, -5.926), (0.7071, -0.7071, -3.648), (0.5556, -0.8315, -3.648), (0.5556, -0.8315, -5.926), (0.7071, -0.7071, -5.926), (1.363, -1.507, -5.926), (1.363, -1.507, -4.901), (1.212, -1.631, -4.901), (1.212, -1.631, -5.926), (1.728, -1.951, -5.926), (1.728, -1.951, -5.257), (1.576, -2.075, -5.257), (1.576, -2.075, -5.926), (-0.7071, -0.7071, -3.648), (-0.8315, -0.5556, -3.648), (-0.8315, -0.5556, -5.926), (-0.7071, -0.7071, -5.926), (-1.507, -1.363, -5.926), (-1.507, -1.363, -4.901), (-1.631, -1.212, -4.901), (-1.631, -1.212, -5.926), (-1.951, -1.728, -5.926), (-1.951, -1.728, -5.257), (-2.075, -1.576, -5.257), (-2.075, -1.576, -5.926)], [], [(0, 1, 6, 5), (6, 7, 11, 10), (2, 3, 4, 7), (3, 0, 5, 4), (1, 2, 7, 6), (9, 10, 11, 8), (4, 5, 9, 8), (7, 4, 8, 11), (5, 6, 10, 9), (12, 13, 18, 17), (18, 19, 23, 22), (14, 15, 16, 19), (15, 12, 17, 16), (13, 14, 19, 18), (21, 22, 23, 20), (16, 17, 21, 20), (19, 16, 20, 23), (17, 18, 22, 21), (24, 25, 30, 29), (30, 31, 35, 34), (26, 27, 28, 31), (27, 24, 29, 28), (25, 26, 31, 30), (33, 34, 35, 32), (28, 29, 33, 32), (31, 28, 32, 35), (29, 30, 34, 33), (36, 37, 42, 41), (42, 43, 47, 46), (38, 39, 40, 43), (39, 36, 41, 40), (37, 38, 43, 42), (45, 46, 47, 44), (40, 41, 45, 44), (43, 40, 44, 47), (41, 42, 46, 45)])
me_cone_004.polygons.foreach_set('material_index', [0, 1, 0, 0, 0, 1, 1, 1, 0, 0, 1, 0, 0, 0, 1, 1, 1, 1, 0, 1, 0, 0, 0, 1, 1, 1, 1, 0, 1, 0, 0, 0, 1, 1, 1, 1])
_uv = me_cone_004.uv_layers.new(name='UVMap')
_uv.uv.foreach_set('vector', [0.08029, 0.4197, 0.1167, 0.4496, 0.1167, 0.4496, 0.08029, 0.4197, 0.1167, 0.4496, 0.1167, 0.4496, 0.1167, 0.4496, 0.1167, 0.4496, 0.1167, 0.4496, 0.08029, 0.4197, 0.08029, 0.4197, 0.1167, 0.4496, 0.08029, 0.4197, 0.08029, 0.4197, 0.08029, 0.4197, 0.08029, 0.4197, 0.1167, 0.4496, 0.1167, 0.4496, 0.1167, 0.4496, 0.1167, 0.4496, 0.08029, 0.4197, 0.1167, 0.4496, 0.1167, 0.4496, 0.08029, 0.4197, 0.08029, 0.4197, 0.08029, 0.4197, 0.08029, 0.4197, 0.08029, 0.4197, 0.1167, 0.4496, 0.08029, 0.4197, 0.08029, 0.4197, 0.1167, 0.4496, 0.08029, 0.4197, 0.1167, 0.4496, 0.1167, 0.4496, 0.08029, 0.4197, 0.08029, 0.4197, 0.1167, 0.4496, 0.1167, 0.4496, 0.08029, 0.4197, 0.1167, 0.4496, 0.1167, 0.4496, 0.1167, 0.4496, 0.1167, 0.4496, 0.1167, 0.4496, 0.08029, 0.4197, 0.08029, 0.4197, 0.1167, 0.4496, 0.08029, 0.4197, 0.08029, 0.4197, 0.08029, 0.4197, 0.08029, 0.4197, 0.1167, 0.4496, 0.1167, 0.4496, 0.1167, 0.4496, 0.1167, 0.4496, 0.08029, 0.4197, 0.1167, 0.4496, 0.1167, 0.4496, 0.08029, 0.4197, 0.08029, 0.4197, 0.08029, 0.4197, 0.08029, 0.4197, 0.08029, 0.4197, 0.1167, 0.4496, 0.08029, 0.4197, 0.08029, 0.4197, 0.1167, 0.4496, 0.08029, 0.4197, 0.1167, 0.4496, 0.1167, 0.4496, 0.08029, 0.4197, 0.08029, 0.4197, 0.1167, 0.4496, 0.1167, 0.4496, 0.08029, 0.4197, 0.1167, 0.4496, 0.1167, 0.4496, 0.1167, 0.4496, 0.1167, 0.4496, 0.1167, 0.4496, 0.08029, 0.4197, 0.08029, 0.4197, 0.1167, 0.4496, 0.08029, 0.4197, 0.08029, 0.4197, 0.08029, 0.4197, 0.08029, 0.4197, 0.1167, 0.4496, 0.1167, 0.4496, 0.1167, 0.4496, 0.1167, 0.4496, 0.08029, 0.4197, 0.1167, 0.4496, 0.1167, 0.4496, 0.08029, 0.4197, 0.08029, 0.4197, 0.08029, 0.4197, 0.08029, 0.4197, 0.08029, 0.4197, 0.1167, 0.4496, 0.08029, 0.4197, 0.08029, 0.4197, 0.1167, 0.4496, 0.08029, 0.4197, 0.1167, 0.4496, 0.1167, 0.4496, 0.08029, 0.4197, 0.08029, 0.4197, 0.1167, 0.4496, 0.1167, 0.4496, 0.08029, 0.4197, 0.1167, 0.4496, 0.1167, 0.4496, 0.1167, 0.4496, 0.1167, 0.4496, 0.1167, 0.4496, 0.08029, 0.4197, 0.08029, 0.4197, 0.1167, 0.4496, 0.08029, 0.4197, 0.08029, 0.4197, 0.08029, 0.4197, 0.08029, 0.4197, 0.1167, 0.4496, 0.1167, 0.4496, 0.1167, 0.4496, 0.1167, 0.4496, 0.08029, 0.4197, 0.1167, 0.4496, 0.1167, 0.4496, 0.08029, 0.4197, 0.08029, 0.4197, 0.08029, 0.4197, 0.08029, 0.4197, 0.08029, 0.4197, 0.1167, 0.4496, 0.08029, 0.4197, 0.08029, 0.4197, 0.1167, 0.4496, 0.08029, 0.4197, 0.1167, 0.4496, 0.1167, 0.4496, 0.08029, 0.4197])
me_cone_004.materials.append(mat_material_005)
me_cone_004.materials.append(mat_material_006)
me_cone_004.use_remesh_fix_poles = True
me_cone_004.use_remesh_preserve_attributes = False
me_cone_004.use_mirror_vertex_groups = False
me_cone_004.update()
me_cone_007 = bpy.data.meshes.new('Cone.007')
me_cone_007.from_pydata([(-0.8315, 0.5556, -11.32), (-0.7071, 0.7071, -11.32), (-0.7071, 0.7071, -10.13), (-0.8315, 0.5556, -10.13), (-1.896, 1.429, -10.66), (-1.896, 1.429, -11.32), (-1.772, 1.581, -11.32), (-1.772, 1.581, -10.66), (-0.8315, 0.5556, -10.52), (-0.7071, 0.7071, -10.52), (-1.896, 1.429, -10.79), (-1.772, 1.581, -10.79), (-0.8315, 0.5556, -10.92), (-1.896, 1.429, -11.05), (-0.7071, 0.7071, -10.92), (-1.772, 1.581, -11.05)], [], [(1, 0, 5, 6), (13, 15, 6, 5), (3, 2, 7, 4), (8, 3, 4, 10), (14, 1, 6, 15), (2, 9, 11, 7), (12, 8, 10, 13), (4, 7, 11, 10), (0, 12, 13, 5), (9, 14, 15, 11), (10, 11, 15, 13)])
me_cone_007.polygons.foreach_set('material_index', [1, 1, 1, 1, 1, 1, 0, 1, 1, 0, 0])
_uv = me_cone_007.uv_layers.new(name='UVMap')
_uv.uv.foreach_set('vector', [0.08029, 0.4197, 0.05045, 0.3833, 0.05045, 0.3833, 0.08029, 0.4197, 0.05045, 0.3833, 0.08029, 0.4197, 0.08029, 0.4197, 0.05045, 0.3833, 0.05045, 0.3833, 0.08029, 0.4197, 0.08029, 0.4197, 0.05045, 0.3833, 0.05045, 0.3833, 0.05045, 0.3833, 0.05045, 0.3833, 0.05045, 0.3833, 0.08029, 0.4197, 0.08029, 0.4197, 0.08029, 0.4197, 0.08029, 0.4197, 0.08029, 0.4197, 0.08029, 0.4197, 0.08029, 0.4197, 0.08029, 0.4197, 0.05045, 0.3833, 0.05045, 0.3833, 0.05045, 0.3833, 0.05045, 0.3833, 0.05045, 0.3833, 0.08029, 0.4197, 0.08029, 0.4197, 0.05045, 0.3833, 0.05045, 0.3833, 0.05045, 0.3833, 0.05045, 0.3833, 0.05045, 0.3833, 0.08029, 0.4197, 0.08029, 0.4197, 0.08029, 0.4197, 0.08029, 0.4197, 0.05045, 0.3833, 0.08029, 0.4197, 0.08029, 0.4197, 0.05045, 0.3833])
me_cone_007.materials.append(mat_material_003)
me_cone_007.materials.append(mat_material_004)
me_cone_007.use_remesh_fix_poles = True
me_cone_007.use_remesh_preserve_attributes = False
me_cone_007.use_mirror_vertex_groups = False
me_cone_007.update()
me_cone_009 = bpy.data.meshes.new('Cone.009')
me_cone_009.from_pydata([(-0.8315, 0.5556, -11.32), (-0.7071, 0.7071, -11.32), (-0.7071, 0.7071, -10.13), (-0.8315, 0.5556, -10.13), (-1.896, 1.429, -10.66), (-1.896, 1.429, -11.32), (-1.772, 1.581, -11.32), (-1.772, 1.581, -10.66), (-0.8315, 0.5556, -10.52), (-0.7071, 0.7071, -10.52), (-1.896, 1.429, -10.79), (-1.772, 1.581, -10.79), (-0.8315, 0.5556, -10.92), (-1.896, 1.429, -11.05), (-0.7071, 0.7071, -10.92), (-1.772, 1.581, -11.05)], [], [(1, 0, 5, 6), (13, 15, 6, 5), (3, 2, 7, 4), (8, 3, 4, 10), (14, 1, 6, 15), (2, 9, 11, 7), (12, 8, 10, 13), (4, 7, 11, 10), (0, 12, 13, 5), (9, 14, 15, 11), (10, 11, 15, 13)])
me_cone_009.polygons.foreach_set('material_index', [1, 1, 1, 1, 1, 1, 0, 1, 1, 0, 0])
_uv = me_cone_009.uv_layers.new(name='UVMap')
_uv.uv.foreach_set('vector', [0.08029, 0.4197, 0.05045, 0.3833, 0.05045, 0.3833, 0.08029, 0.4197, 0.05045, 0.3833, 0.08029, 0.4197, 0.08029, 0.4197, 0.05045, 0.3833, 0.05045, 0.3833, 0.08029, 0.4197, 0.08029, 0.4197, 0.05045, 0.3833, 0.05045, 0.3833, 0.05045, 0.3833, 0.05045, 0.3833, 0.05045, 0.3833, 0.08029, 0.4197, 0.08029, 0.4197, 0.08029, 0.4197, 0.08029, 0.4197, 0.08029, 0.4197, 0.08029, 0.4197, 0.08029, 0.4197, 0.08029, 0.4197, 0.05045, 0.3833, 0.05045, 0.3833, 0.05045, 0.3833, 0.05045, 0.3833, 0.05045, 0.3833, 0.08029, 0.4197, 0.08029, 0.4197, 0.05045, 0.3833, 0.05045, 0.3833, 0.05045, 0.3833, 0.05045, 0.3833, 0.05045, 0.3833, 0.08029, 0.4197, 0.08029, 0.4197, 0.08029, 0.4197, 0.08029, 0.4197, 0.05045, 0.3833, 0.08029, 0.4197, 0.08029, 0.4197, 0.05045, 0.3833])
me_cone_009.materials.append(mat_material_003)
me_cone_009.materials.append(mat_material_004)
me_cone_009.use_remesh_fix_poles = True
me_cone_009.use_remesh_preserve_attributes = False
me_cone_009.use_mirror_vertex_groups = False
me_cone_009.update()
me_cone_010 = bpy.data.meshes.new('Cone.010')
me_cone_010.from_pydata([(-0.8315, 0.5556, -11.32), (-0.7071, 0.7071, -11.32), (-0.7071, 0.7071, -10.13), (-0.8315, 0.5556, -10.13), (-1.896, 1.429, -10.66), (-1.896, 1.429, -11.32), (-1.772, 1.581, -11.32), (-1.772, 1.581, -10.66), (-0.8315, 0.5556, -10.52), (-0.7071, 0.7071, -10.52), (-1.896, 1.429, -10.79), (-1.772, 1.581, -10.79), (-0.8315, 0.5556, -10.92), (-1.896, 1.429, -11.05), (-0.7071, 0.7071, -10.92), (-1.772, 1.581, -11.05)], [], [(1, 0, 5, 6), (13, 15, 6, 5), (3, 2, 7, 4), (8, 3, 4, 10), (14, 1, 6, 15), (2, 9, 11, 7), (12, 8, 10, 13), (4, 7, 11, 10), (0, 12, 13, 5), (9, 14, 15, 11), (10, 11, 15, 13)])
me_cone_010.polygons.foreach_set('material_index', [1, 1, 1, 1, 1, 1, 0, 1, 1, 0, 0])
_uv = me_cone_010.uv_layers.new(name='UVMap')
_uv.uv.foreach_set('vector', [0.08029, 0.4197, 0.05045, 0.3833, 0.05045, 0.3833, 0.08029, 0.4197, 0.05045, 0.3833, 0.08029, 0.4197, 0.08029, 0.4197, 0.05045, 0.3833, 0.05045, 0.3833, 0.08029, 0.4197, 0.08029, 0.4197, 0.05045, 0.3833, 0.05045, 0.3833, 0.05045, 0.3833, 0.05045, 0.3833, 0.05045, 0.3833, 0.08029, 0.4197, 0.08029, 0.4197, 0.08029, 0.4197, 0.08029, 0.4197, 0.08029, 0.4197, 0.08029, 0.4197, 0.08029, 0.4197, 0.08029, 0.4197, 0.05045, 0.3833, 0.05045, 0.3833, 0.05045, 0.3833, 0.05045, 0.3833, 0.05045, 0.3833, 0.08029, 0.4197, 0.08029, 0.4197, 0.05045, 0.3833, 0.05045, 0.3833, 0.05045, 0.3833, 0.05045, 0.3833, 0.05045, 0.3833, 0.08029, 0.4197, 0.08029, 0.4197, 0.08029, 0.4197, 0.08029, 0.4197, 0.05045, 0.3833, 0.08029, 0.4197, 0.08029, 0.4197, 0.05045, 0.3833])
me_cone_010.materials.append(mat_material_003)
me_cone_010.materials.append(mat_material_004)
me_cone_010.use_remesh_fix_poles = True
me_cone_010.use_remesh_preserve_attributes = False
me_cone_010.use_mirror_vertex_groups = False
me_cone_010.update()
me_cone_011 = bpy.data.meshes.new('Cone.011')
me_cone_011.from_pydata([(-0.8315, 0.5556, -11.32), (-0.7071, 0.7071, -11.32), (-0.7071, 0.7071, -10.13), (-0.8315, 0.5556, -10.13), (-1.896, 1.429, -10.66), (-1.896, 1.429, -11.32), (-1.772, 1.581, -11.32), (-1.772, 1.581, -10.66), (-0.8315, 0.5556, -10.52), (-0.7071, 0.7071, -10.52), (-1.896, 1.429, -10.79), (-1.772, 1.581, -10.79), (-0.8315, 0.5556, -10.92), (-1.896, 1.429, -11.05), (-0.7071, 0.7071, -10.92), (-1.772, 1.581, -11.05)], [], [(1, 0, 5, 6), (13, 15, 6, 5), (3, 2, 7, 4), (8, 3, 4, 10), (14, 1, 6, 15), (2, 9, 11, 7), (12, 8, 10, 13), (4, 7, 11, 10), (0, 12, 13, 5), (9, 14, 15, 11), (10, 11, 15, 13)])
me_cone_011.polygons.foreach_set('material_index', [1, 1, 1, 1, 1, 1, 0, 1, 1, 0, 0])
_uv = me_cone_011.uv_layers.new(name='UVMap')
_uv.uv.foreach_set('vector', [0.08029, 0.4197, 0.05045, 0.3833, 0.05045, 0.3833, 0.08029, 0.4197, 0.05045, 0.3833, 0.08029, 0.4197, 0.08029, 0.4197, 0.05045, 0.3833, 0.05045, 0.3833, 0.08029, 0.4197, 0.08029, 0.4197, 0.05045, 0.3833, 0.05045, 0.3833, 0.05045, 0.3833, 0.05045, 0.3833, 0.05045, 0.3833, 0.08029, 0.4197, 0.08029, 0.4197, 0.08029, 0.4197, 0.08029, 0.4197, 0.08029, 0.4197, 0.08029, 0.4197, 0.08029, 0.4197, 0.08029, 0.4197, 0.05045, 0.3833, 0.05045, 0.3833, 0.05045, 0.3833, 0.05045, 0.3833, 0.05045, 0.3833, 0.08029, 0.4197, 0.08029, 0.4197, 0.05045, 0.3833, 0.05045, 0.3833, 0.05045, 0.3833, 0.05045, 0.3833, 0.05045, 0.3833, 0.08029, 0.4197, 0.08029, 0.4197, 0.08029, 0.4197, 0.08029, 0.4197, 0.05045, 0.3833, 0.08029, 0.4197, 0.08029, 0.4197, 0.05045, 0.3833])
me_cone_011.materials.append(mat_material_003)
me_cone_011.materials.append(mat_material_004)
me_cone_011.use_remesh_fix_poles = True
me_cone_011.use_remesh_preserve_attributes = False
me_cone_011.use_mirror_vertex_groups = False
me_cone_011.update()

# ---- objects
ob_light = bpy.data.objects.new('Light', light_light)
ob_camera = bpy.data.objects.new('Camera', cam_camera)
ob_cone = bpy.data.objects.new('Cone', me_cone)
ob_cone_004 = bpy.data.objects.new('Cone.004', me_cone_004)
ob_cone_003 = bpy.data.objects.new('Cone.003', me_cone_007)
ob_cone_001 = bpy.data.objects.new('Cone.001', me_cone_009)
ob_cone_002 = bpy.data.objects.new('Cone.002', me_cone_010)
ob_cone_005 = bpy.data.objects.new('Cone.005', me_cone_011)

# ---- transforms, parenting, visibility, modifiers, constraints
ob_light.location = (4.076, 1.005, 5.904)
ob_light.rotation_euler = (1.674, -0.01485, 1.279)
ob_light.lock_rotations_4d = False
ob_light.empty_display_type = 'ARROWS'
ob_light.color = (0.0, 0.0, 0.0, 0.0)
ob_light.lineart.crease_threshold = 0.0
ob_camera.location = (7.359, -6.926, 4.958)
ob_camera.rotation_euler = (1.109, 0.0, 0.8149)
ob_camera.lock_rotations_4d = False
ob_camera.empty_display_type = 'ARROWS'
ob_camera.color = (0.0, 0.0, 0.0, 0.0)
ob_camera.display_type = 'WIRE'
ob_camera.lineart.crease_threshold = 0.0
ob_cone.location = (0.0, -5.373, 0.0)
ob_cone.rotation_euler = (1.571, -0.0, 0.0)
ob_cone.lineart.crease_threshold = 0.0
ob_cone_004.location = (0.0, -5.373, 0.0)
ob_cone_004.rotation_euler = (1.571, 4.712, 0.0)
ob_cone_004.lineart.crease_threshold = 0.0
ob_cone_003.location = (0.0, -5.373, 0.0)
ob_cone_003.rotation_euler = (1.571, 3.142, -0.0)
ob_cone_003.lineart.crease_threshold = 0.0
ob_cone_001.location = (0.0, -5.373, 0.0)
ob_cone_001.rotation_euler = (1.571, 4.712, 0.0)
ob_cone_001.lineart.crease_threshold = 0.0
ob_cone_002.location = (0.0, -5.373, 0.0)
ob_cone_002.rotation_euler = (1.571, 6.283, 0.0)
ob_cone_002.lineart.crease_threshold = 0.0
ob_cone_005.location = (0.0, -5.373, 0.0)
ob_cone_005.rotation_euler = (1.571, 7.854, 0.0)
ob_cone_005.lineart.crease_threshold = 0.0

# ---- collection membership
col_collection.objects.link(ob_light)
col_collection.objects.link(ob_camera)
col_collection.objects.link(ob_cone)
col_collection.objects.link(ob_cone_004)
col_collection.objects.link(ob_cone_003)
col_collection.objects.link(ob_cone_001)
col_collection.objects.link(ob_cone_002)
col_collection.objects.link(ob_cone_005)

# ---- scene / render settings (as saved in the file)
scene.camera = ob_camera
scene.frame_start = 1; scene.frame_end = 250; scene.frame_set(1)
scene.render.engine = 'BLENDER_EEVEE_NEXT'
scene.cycles.use_denoising = False
scene.cycles.samples = 128
scene.cycles.sampling_pattern = 'TABULATED_SOBOL'
scene.cycles.use_adaptive_sampling = False
scene.cycles.use_light_tree = False
scene.view_settings.view_transform = 'Filmic'
bpy.context.view_layer.update()
